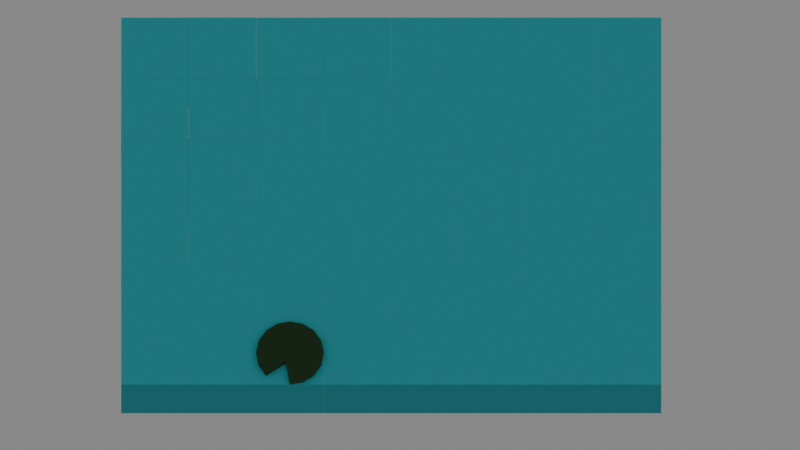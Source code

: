 # Source: lake.blend  (saved by Blender 4.5.90; exported with 4.5.12 LTS)
import bpy
from mathutils import Matrix  # noqa: F401  (used for matrix-valued properties, if any)

bpy.ops.wm.read_factory_settings(use_empty=True)
scene = bpy.context.scene
scene.name = 'Scene'

# ---- collections
col_collection = bpy.data.collections.new('Collection'); scene.collection.children.link(col_collection)
col_water_lilies = bpy.data.collections.new('Water_Lilies'); scene.collection.children.link(col_water_lilies)

# ---- materials (node trees are filled in below, after node groups)
mat_water = bpy.data.materials.new('water')
mat_water.diffuse_color = (0.04673, 0.7155, 0.8004, 1.0)
mat_water.roughness = 1.0
mat_dark_water = bpy.data.materials.new('dark_water')
mat_dark_water.diffuse_color = (0.04673, 0.7155, 0.8004, 1.0)
mat_dark_water.roughness = 1.0
mat_water_lily = bpy.data.materials.new('water_lily')
mat_water_lily.diffuse_color = (0.02764, 0.08333, 0.02608, 1.0)
mat_water_lily.roughness = 1.0

# ---- material node trees
mat_water.use_nodes = True; mat_water.node_tree.nodes.clear()
_N = mat_water.node_tree.nodes; _L = mat_water.node_tree.links
n0 = _N.new('ShaderNodeBsdfPrincipled'); n0.name = 'Principled BSDF'; n0.location = (-200, 100)
n0.inputs[0].default_value = (0.04673, 0.7155, 0.8004, 1.0)
n0.inputs[2].default_value = 1.0
n1 = _N.new('ShaderNodeOutputMaterial'); n1.name = 'Material Output'; n1.location = (200, 100)
_L.new(n0.outputs[0], n1.inputs[0])
n1.is_active_output = True
mat_dark_water.use_nodes = True; mat_dark_water.node_tree.nodes.clear()
_N = mat_dark_water.node_tree.nodes; _L = mat_dark_water.node_tree.links
n0 = _N.new('ShaderNodeBsdfPrincipled'); n0.name = 'Principled BSDF'; n0.location = (-200, 100)
n0.inputs[0].default_value = (0.03276, 0.4721, 0.5275, 1.0)
n0.inputs[2].default_value = 1.0
n1 = _N.new('ShaderNodeOutputMaterial'); n1.name = 'Material Output'; n1.location = (200, 100)
_L.new(n0.outputs[0], n1.inputs[0])
n1.is_active_output = True
mat_water_lily.use_nodes = True; mat_water_lily.node_tree.nodes.clear()
_N = mat_water_lily.node_tree.nodes; _L = mat_water_lily.node_tree.links
n0 = _N.new('ShaderNodeBsdfPrincipled'); n0.name = 'Principled BSDF'; n0.location = (-200, 100)
n0.inputs[0].default_value = (0.02764, 0.08333, 0.02608, 1.0)
n0.inputs[2].default_value = 1.0
n1 = _N.new('ShaderNodeOutputMaterial'); n1.name = 'Material Output'; n1.location = (200, 100)
_L.new(n0.outputs[0], n1.inputs[0])
n1.is_active_output = True

# ---- world
world_world = bpy.data.worlds.new('World'); scene.world = world_world
world_world.use_nodes = True; world_world.node_tree.nodes.clear()
_N = world_world.node_tree.nodes; _L = world_world.node_tree.links
n0 = _N.new('ShaderNodeOutputWorld'); n0.name = 'World Output'; n0.location = (200, 100)
n1 = _N.new('ShaderNodeBackground'); n1.name = 'Background'; n1.location = (-200, 100)
n1.inputs[0].default_value = (0.05088, 0.05088, 0.05088, 1.0)
n1.inputs[1].default_value = 5.0
_L.new(n1.outputs[0], n0.inputs[0])
n0.is_active_output = True
world_world.color = (0.05088, 0.05088, 0.05088)
world_world.sun_shadow_jitter_overblur = 0.0

# ---- cameras
cam_camera_002 = bpy.data.cameras.new('Camera.002')
cam_camera_002.type = 'ORTHO'
cam_camera_002.ortho_scale = 23.7

# ---- meshes
me_cube_001 = bpy.data.meshes.new('Cube.001')
me_cube_001.from_pydata([(-1.0, -1.0, -1.0), (-1.0, -1.0, 1.0), (-1.0, 1.0, -1.0), (-1.0, 1.0, 1.0), (1.0, -1.0, -1.0), (1.0, -1.0, 1.0), (1.0, 1.0, -1.0), (1.0, 1.0, 1.0)], [], [(0, 1, 3, 2), (2, 3, 7, 6), (6, 7, 5, 4), (4, 5, 1, 0), (2, 6, 4, 0), (7, 3, 1, 5)])
me_cube_001.polygons.foreach_set('material_index', [1, 1, 1, 1, 0, 0])
_uv = me_cube_001.uv_layers.new(name='UVMap')
_uv.uv.foreach_set('vector', [0.375, 0.0, 0.625, 0.0, 0.625, 0.25, 0.375, 0.25, 0.375, 0.25, 0.625, 0.25, 0.625, 0.5, 0.375, 0.5, 0.375, 0.5, 0.625, 0.5, 0.625, 0.75, 0.375, 0.75, 0.375, 0.75, 0.625, 0.75, 0.625, 1.0, 0.375, 1.0, 0.125, 0.5, 0.375, 0.5, 0.375, 0.75, 0.125, 0.75, 0.625, 0.5, 0.875, 0.5, 0.875, 0.75, 0.625, 0.75])
me_cube_001.materials.append(mat_water)
me_cube_001.materials.append(mat_dark_water)
me_cube_001.update()
me_cube_049 = bpy.data.meshes.new('Cube.049')
me_cube_049.from_pydata([(4.707, 0.7071, 1.0), (4.383, 0.9239, 1.0), (4.0, 1.0, 1.0), (3.617, 0.9239, 1.0), (3.293, 0.7071, 1.0), (3.076, 0.3827, 1.0), (3.0, 2.086e-07, 1.0), (3.076, -0.3827, 1.0), (3.293, -0.7071, 1.0), (4.0, -1.0, 1.0), (4.383, -0.9239, 1.0), (4.707, -0.7071, 1.0), (4.924, -0.3827, 1.0), (5.0, 2.682e-07, 1.0), (4.924, 0.3827, 1.0), (4.676, -0.2613, 1.0), (4.53, 0.2197, 1.0), (4.293, 0.6626, 1.0), (4.139, -0.3365, 1.0), (4.0, 2.98e-07, 1.0), (3.793, 0.5, 1.0), (3.878, -0.3011, 1.0), (3.658, -0.1416, 1.0), (3.324, 0.2613, 1.0), (4.383, 0.9239, 1.147), (4.707, 0.7071, 1.147), (4.0, 1.0, 1.147), (3.617, 0.9239, 1.147), (3.293, 0.7071, 1.147), (3.076, 0.3827, 1.147), (3.0, 2.086e-07, 1.147), (3.076, -0.3827, 1.147), (3.293, -0.7071, 1.147), (4.383, -0.9239, 1.147), (4.0, -1.0, 1.147), (4.707, -0.7071, 1.147), (4.924, -0.3827, 1.147), (5.0, 2.682e-07, 1.147), (4.924, 0.3827, 1.147), (4.676, -0.2613, 1.147), (4.139, -0.3365, 1.147), (3.878, -0.3011, 1.147), (4.53, 0.2197, 1.147), (4.0, 2.98e-07, 1.147), (3.658, -0.1416, 1.147), (4.293, 0.6626, 1.147), (3.793, 0.5, 1.147), (3.324, 0.2613, 1.147)], [], [(13, 12, 11, 15), (15, 11, 10, 18), (18, 10, 9, 21), (14, 13, 15, 16), (16, 15, 18, 19), (19, 18, 21, 22), (22, 21, 8, 7), (0, 14, 16, 17), (17, 16, 19, 20), (20, 19, 22, 23), (23, 22, 7, 6), (1, 0, 17, 2), (2, 17, 20, 3), (3, 20, 23, 4), (4, 23, 6, 5), (37, 39, 35, 36), (39, 40, 33, 35), (40, 41, 34, 33), (38, 42, 39, 37), (42, 43, 40, 39), (43, 44, 41, 40), (44, 31, 32, 41), (25, 45, 42, 38), (45, 46, 43, 42), (46, 47, 44, 43), (47, 30, 31, 44), (24, 26, 45, 25), (26, 27, 46, 45), (27, 28, 47, 46), (28, 29, 30, 47), (1, 2, 26, 24), (10, 11, 35, 33), (2, 3, 27, 26), (11, 12, 36, 35), (3, 4, 28, 27), (12, 13, 37, 36), (4, 5, 29, 28), (21, 9, 34, 41), (13, 14, 38, 37), (5, 6, 30, 29), (8, 21, 41, 32), (14, 0, 25, 38), (6, 7, 31, 30), (7, 8, 32, 31), (0, 1, 24, 25), (9, 10, 33, 34)])
_uv = me_cube_049.uv_layers.new(name='UVMap')
_uv.uv.foreach_set('vector', [0.0, 0.0, 0.0, 0.0, 0.0, 0.0, 0.0, 0.0, 0.0, 0.0, 0.0, 0.0, 0.0, 0.0, 0.0, 0.0, 0.0, 0.0, 0.0, 0.0, 0.0, 0.0, 0.0, 0.0, 0.0, 0.0, 0.0, 0.0, 0.0, 0.0, 0.0, 0.0, 0.0, 0.0, 0.0, 0.0, 0.0, 0.0, 0.0, 0.0, 0.0, 0.0, 0.0, 0.0, 0.0, 0.0, 0.0, 0.0, 0.0, 0.0, 0.0, 0.0, 0.0, 0.0, 0.0, 0.0, 0.0, 0.0, 0.0, 0.0, 0.0, 0.0, 0.0, 0.0, 0.0, 0.0, 0.0, 0.0, 0.0, 0.0, 0.0, 0.0, 0.0, 0.0, 0.0, 0.0, 0.0, 0.0, 0.0, 0.0, 0.0, 0.0, 0.0, 0.0, 0.0, 0.0, 0.0, 0.0, 0.0, 0.0, 0.0, 0.0, 0.0, 0.0, 0.0, 0.0, 0.0, 0.0, 0.0, 0.0, 0.0, 0.0, 0.0, 0.0, 0.0, 0.0, 0.0, 0.0, 0.0, 0.0, 0.0, 0.0, 0.0, 0.0, 0.0, 0.0, 0.0, 0.0, 0.0, 0.0, 0.0, 0.0, 0.0, 0.0, 0.0, 0.0, 0.0, 0.0, 0.0, 0.0, 0.0, 0.0, 0.0, 0.0, 0.0, 0.0, 0.0, 0.0, 0.0, 0.0, 0.0, 0.0, 0.0, 0.0, 0.0, 0.0, 0.0, 0.0, 0.0, 0.0, 0.0, 0.0, 0.0, 0.0, 0.0, 0.0, 0.0, 0.0, 0.0, 0.0, 0.0, 0.0, 0.0, 0.0, 0.0, 0.0, 0.0, 0.0, 0.0, 0.0, 0.0, 0.0, 0.0, 0.0, 0.0, 0.0, 0.0, 0.0, 0.0, 0.0, 0.0, 0.0, 0.0, 0.0, 0.0, 0.0, 0.0, 0.0, 0.0, 0.0, 0.0, 0.0, 0.0, 0.0, 0.0, 0.0, 0.0, 0.0, 0.0, 0.0, 0.0, 0.0, 0.0, 0.0, 0.0, 0.0, 0.0, 0.0, 0.0, 0.0, 0.0, 0.0, 0.0, 0.0, 0.0, 0.0, 0.0, 0.0, 0.0, 0.0, 0.0, 0.0, 0.0, 0.0, 0.0, 0.0, 0.0, 0.0, 0.0, 0.0, 0.0, 0.0, 0.0, 0.0, 0.0, 0.0, 0.0, 0.0, 0.0, 0.0, 0.0, 0.0, 0.0, 0.0, 0.0, 0.0, 0.0, 0.0, 0.0, 0.0, 0.0, 0.0, 0.0, 0.0, 0.0, 0.0, 0.0, 0.0, 0.0, 0.0, 0.0, 0.0, 0.0, 0.0, 0.0, 0.0, 0.0, 0.0, 0.0, 0.0, 0.0, 0.0, 0.0, 0.0, 0.0, 0.0, 0.0, 0.0, 0.0, 0.0, 0.0, 0.0, 0.0, 0.0, 0.0, 0.0, 0.0, 0.0, 0.0, 0.0, 0.0, 0.0, 0.0, 0.0, 0.0, 0.0, 0.0, 0.0, 0.0, 0.0, 0.0, 0.0, 0.0, 0.0, 0.0, 0.0, 0.0, 0.0, 0.0, 0.0, 0.0, 0.0, 0.0, 0.0, 0.0, 0.0, 0.0, 0.0, 0.0, 0.0, 0.0, 0.0, 0.0, 0.0, 0.0, 0.0, 0.0, 0.0, 0.0, 0.0, 0.0, 0.0, 0.0, 0.0, 0.0, 0.0, 0.0, 0.0, 0.0, 0.0, 0.0, 0.0, 0.0, 0.0, 0.0, 0.0, 0.0, 0.0, 0.0, 0.0, 0.0, 0.0, 0.0, 0.0, 0.0, 0.0, 0.0, 0.0, 0.0, 0.0, 0.0, 0.0, 0.0, 0.0, 0.0, 0.0, 0.0, 0.0])
me_cube_049.materials.append(mat_water_lily)
me_cube_049.update()

# ---- objects
ob_camera = bpy.data.objects.new('Camera', cam_camera_002)
ob_cube = bpy.data.objects.new('Cube', me_cube_001)
ob_cube_001 = bpy.data.objects.new('Cube.001', me_cube_001)
ob_cube_002 = bpy.data.objects.new('Cube.002', me_cube_001)
ob_cube_003 = bpy.data.objects.new('Cube.003', me_cube_001)
ob_cube_004 = bpy.data.objects.new('Cube.004', me_cube_001)
ob_cube_005 = bpy.data.objects.new('Cube.005', me_cube_001)
ob_cube_006 = bpy.data.objects.new('Cube.006', me_cube_001)
ob_cube_007 = bpy.data.objects.new('Cube.007', me_cube_001)
ob_cube_008 = bpy.data.objects.new('Cube.008', me_cube_001)
ob_cube_009 = bpy.data.objects.new('Cube.009', me_cube_001)
ob_cube_010 = bpy.data.objects.new('Cube.010', me_cube_001)
ob_cube_011 = bpy.data.objects.new('Cube.011', me_cube_001)
ob_cube_012 = bpy.data.objects.new('Cube.012', me_cube_001)
ob_cube_013 = bpy.data.objects.new('Cube.013', me_cube_001)
ob_cube_014 = bpy.data.objects.new('Cube.014', me_cube_001)
ob_cube_015 = bpy.data.objects.new('Cube.015', me_cube_001)
ob_cube_016 = bpy.data.objects.new('Cube.016', me_cube_001)
ob_cube_017 = bpy.data.objects.new('Cube.017', me_cube_001)
ob_cube_018 = bpy.data.objects.new('Cube.018', me_cube_001)
ob_cube_019 = bpy.data.objects.new('Cube.019', me_cube_001)
ob_cube_020 = bpy.data.objects.new('Cube.020', me_cube_001)
ob_cube_021 = bpy.data.objects.new('Cube.021', me_cube_001)
ob_cube_022 = bpy.data.objects.new('Cube.022', me_cube_001)
ob_cube_023 = bpy.data.objects.new('Cube.023', me_cube_001)
ob_cube_024 = bpy.data.objects.new('Cube.024', me_cube_001)
ob_cube_025 = bpy.data.objects.new('Cube.025', me_cube_001)
ob_cube_026 = bpy.data.objects.new('Cube.026', me_cube_001)
ob_cube_027 = bpy.data.objects.new('Cube.027', me_cube_001)
ob_cube_028 = bpy.data.objects.new('Cube.028', me_cube_001)
ob_cube_029 = bpy.data.objects.new('Cube.029', me_cube_001)
ob_cube_030 = bpy.data.objects.new('Cube.030', me_cube_001)
ob_cube_031 = bpy.data.objects.new('Cube.031', me_cube_001)
ob_cube_032 = bpy.data.objects.new('Cube.032', me_cube_001)
ob_cube_033 = bpy.data.objects.new('Cube.033', me_cube_001)
ob_cube_034 = bpy.data.objects.new('Cube.034', me_cube_001)
ob_cube_035 = bpy.data.objects.new('Cube.035', me_cube_001)
ob_cube_036 = bpy.data.objects.new('Cube.036', me_cube_001)
ob_cube_037 = bpy.data.objects.new('Cube.037', me_cube_001)
ob_cube_038 = bpy.data.objects.new('Cube.038', me_cube_001)
ob_cube_039 = bpy.data.objects.new('Cube.039', me_cube_001)
ob_cube_040 = bpy.data.objects.new('Cube.040', me_cube_001)
ob_cube_041 = bpy.data.objects.new('Cube.041', me_cube_001)
ob_cube_042 = bpy.data.objects.new('Cube.042', me_cube_001)
ob_cube_043 = bpy.data.objects.new('Cube.043', me_cube_001)
ob_cube_044 = bpy.data.objects.new('Cube.044', me_cube_001)
ob_cube_045 = bpy.data.objects.new('Cube.045', me_cube_001)
ob_cube_046 = bpy.data.objects.new('Cube.046', me_cube_001)
ob_cube_047 = bpy.data.objects.new('Cube.047', me_cube_001)
ob_cube_048 = bpy.data.objects.new('Cube.048', me_cube_049)

# ---- transforms, parenting, visibility, modifiers, constraints
ob_camera.location = (-2.0, -6.733, 12.68)
ob_camera.rotation_euler = (0.4363, -0.0, 0.7854)
ob_cube.location = (-8.0, -11.0, 0.0)
ob_cube.rotation_euler = (0.0, -0.0, 0.7854)
ob_cube_001.location = (-6.586, -9.586, 0.0)
ob_cube_001.rotation_euler = (0.0, -0.0, 0.7854)
ob_cube_002.location = (-5.172, -8.172, 0.0)
ob_cube_002.rotation_euler = (0.0, -0.0, 0.7854)
ob_cube_003.location = (-3.757, -6.757, 0.0)
ob_cube_003.rotation_euler = (0.0, -0.0, 0.7854)
ob_cube_004.location = (-2.343, -5.343, 0.0)
ob_cube_004.rotation_euler = (0.0, -0.0, 0.7854)
ob_cube_005.location = (-0.9289, -3.929, 0.0)
ob_cube_005.rotation_euler = (0.0, -0.0, 0.7854)
ob_cube_006.location = (0.4853, -2.515, 0.0)
ob_cube_006.rotation_euler = (0.0, -0.0, 0.7854)
ob_cube_007.location = (1.899, -1.101, 0.0)
ob_cube_007.rotation_euler = (0.0, -0.0, 0.7854)
ob_cube_008.location = (-9.414, -9.586, 0.0)
ob_cube_008.rotation_euler = (0.0, -0.0, 0.7854)
ob_cube_009.location = (-8.0, -8.172, 0.0)
ob_cube_009.rotation_euler = (0.0, -0.0, 0.7854)
ob_cube_010.location = (-6.586, -6.757, 0.0)
ob_cube_010.rotation_euler = (0.0, -0.0, 0.7854)
ob_cube_011.location = (-5.172, -5.343, 0.0)
ob_cube_011.rotation_euler = (0.0, -0.0, 0.7854)
ob_cube_012.location = (-3.757, -3.929, 0.0)
ob_cube_012.rotation_euler = (0.0, -0.0, 0.7854)
ob_cube_013.location = (-2.343, -2.515, 0.0)
ob_cube_013.rotation_euler = (0.0, -0.0, 0.7854)
ob_cube_014.location = (-0.9289, -1.101, 0.0)
ob_cube_014.rotation_euler = (0.0, -0.0, 0.7854)
ob_cube_015.location = (0.4853, 0.3137, 0.0)
ob_cube_015.rotation_euler = (0.0, -0.0, 0.7854)
ob_cube_016.location = (-10.83, -8.172, 0.0)
ob_cube_016.rotation_euler = (0.0, -0.0, 0.7854)
ob_cube_017.location = (-9.414, -6.757, 0.0)
ob_cube_017.rotation_euler = (0.0, -0.0, 0.7854)
ob_cube_018.location = (-8.0, -5.343, 0.0)
ob_cube_018.rotation_euler = (0.0, -0.0, 0.7854)
ob_cube_019.location = (-6.586, -3.929, 0.0)
ob_cube_019.rotation_euler = (0.0, -0.0, 0.7854)
ob_cube_020.location = (-5.172, -2.515, 0.0)
ob_cube_020.rotation_euler = (0.0, -0.0, 0.7854)
ob_cube_021.location = (-3.757, -1.101, 0.0)
ob_cube_021.rotation_euler = (0.0, -0.0, 0.7854)
ob_cube_022.location = (-2.343, 0.3137, 0.0)
ob_cube_022.rotation_euler = (0.0, -0.0, 0.7854)
ob_cube_023.location = (-0.9289, 1.728, 0.0)
ob_cube_023.rotation_euler = (0.0, -0.0, 0.7854)
ob_cube_024.location = (-12.24, -6.757, 0.0)
ob_cube_024.rotation_euler = (0.0, -0.0, 0.7854)
ob_cube_025.location = (-10.83, -5.343, 0.0)
ob_cube_025.rotation_euler = (0.0, -0.0, 0.7854)
ob_cube_026.location = (-9.414, -3.929, 0.0)
ob_cube_026.rotation_euler = (0.0, -0.0, 0.7854)
ob_cube_027.location = (-8.0, -2.515, 0.0)
ob_cube_027.rotation_euler = (0.0, -0.0, 0.7854)
ob_cube_028.location = (-6.586, -1.101, 0.0)
ob_cube_028.rotation_euler = (0.0, -0.0, 0.7854)
ob_cube_029.location = (-5.172, 0.3137, 0.0)
ob_cube_029.rotation_euler = (0.0, -0.0, 0.7854)
ob_cube_030.location = (-3.757, 1.728, 0.0)
ob_cube_030.rotation_euler = (0.0, -0.0, 0.7854)
ob_cube_031.location = (-2.343, 3.142, 0.0)
ob_cube_031.rotation_euler = (0.0, -0.0, 0.7854)
ob_cube_032.location = (-13.66, -5.343, 0.0)
ob_cube_032.rotation_euler = (0.0, -0.0, 0.7854)
ob_cube_033.location = (-12.24, -3.929, 0.0)
ob_cube_033.rotation_euler = (0.0, -0.0, 0.7854)
ob_cube_034.location = (-10.83, -2.515, 0.0)
ob_cube_034.rotation_euler = (0.0, -0.0, 0.7854)
ob_cube_035.location = (-9.414, -1.101, 0.0)
ob_cube_035.rotation_euler = (0.0, -0.0, 0.7854)
ob_cube_036.location = (-8.0, 0.3137, 0.0)
ob_cube_036.rotation_euler = (0.0, -0.0, 0.7854)
ob_cube_037.location = (-6.586, 1.728, 0.0)
ob_cube_037.rotation_euler = (0.0, -0.0, 0.7854)
ob_cube_038.location = (-5.172, 3.142, 0.0)
ob_cube_038.rotation_euler = (0.0, -0.0, 0.7854)
ob_cube_039.location = (-3.757, 4.556, 0.0)
ob_cube_039.rotation_euler = (0.0, -0.0, 0.7854)
ob_cube_040.location = (-15.07, -3.929, 0.0)
ob_cube_040.rotation_euler = (0.0, -0.0, 0.7854)
ob_cube_041.location = (-13.66, -2.515, 0.0)
ob_cube_041.rotation_euler = (0.0, -0.0, 0.7854)
ob_cube_042.location = (-12.24, -1.101, 0.0)
ob_cube_042.rotation_euler = (0.0, -0.0, 0.7854)
ob_cube_043.location = (-10.83, 0.3137, 0.0)
ob_cube_043.rotation_euler = (0.0, -0.0, 0.7854)
ob_cube_044.location = (-9.414, 1.728, 0.0)
ob_cube_044.rotation_euler = (0.0, -0.0, 0.7854)
ob_cube_045.location = (-8.0, 3.142, 0.0)
ob_cube_045.rotation_euler = (0.0, -0.0, 0.7854)
ob_cube_046.location = (-6.586, 4.556, 0.0)
ob_cube_046.rotation_euler = (0.0, -0.0, 0.7854)
ob_cube_047.location = (-5.172, 5.971, 0.0)
ob_cube_047.rotation_euler = (0.0, -0.0, 0.7854)
ob_cube_048.location = (-8.0, -11.0, 0.0)
ob_cube_048.rotation_euler = (0.0, -0.0, 0.7854)

# ---- collection membership
col_collection.objects.link(ob_camera)
col_collection.objects.link(ob_cube)
col_collection.objects.link(ob_cube_001)
col_collection.objects.link(ob_cube_002)
col_collection.objects.link(ob_cube_003)
col_collection.objects.link(ob_cube_004)
col_collection.objects.link(ob_cube_005)
col_collection.objects.link(ob_cube_006)
col_collection.objects.link(ob_cube_007)
col_collection.objects.link(ob_cube_008)
col_collection.objects.link(ob_cube_009)
col_collection.objects.link(ob_cube_010)
col_collection.objects.link(ob_cube_011)
col_collection.objects.link(ob_cube_012)
col_collection.objects.link(ob_cube_013)
col_collection.objects.link(ob_cube_014)
col_collection.objects.link(ob_cube_015)
col_collection.objects.link(ob_cube_016)
col_collection.objects.link(ob_cube_017)
col_collection.objects.link(ob_cube_018)
col_collection.objects.link(ob_cube_019)
col_collection.objects.link(ob_cube_020)
col_collection.objects.link(ob_cube_021)
col_collection.objects.link(ob_cube_022)
col_collection.objects.link(ob_cube_023)
col_collection.objects.link(ob_cube_024)
col_collection.objects.link(ob_cube_025)
col_collection.objects.link(ob_cube_026)
col_collection.objects.link(ob_cube_027)
col_collection.objects.link(ob_cube_028)
col_collection.objects.link(ob_cube_029)
col_collection.objects.link(ob_cube_030)
col_collection.objects.link(ob_cube_031)
col_collection.objects.link(ob_cube_032)
col_collection.objects.link(ob_cube_033)
col_collection.objects.link(ob_cube_034)
col_collection.objects.link(ob_cube_035)
col_collection.objects.link(ob_cube_036)
col_collection.objects.link(ob_cube_037)
col_collection.objects.link(ob_cube_038)
col_collection.objects.link(ob_cube_039)
col_collection.objects.link(ob_cube_040)
col_collection.objects.link(ob_cube_041)
col_collection.objects.link(ob_cube_042)
col_collection.objects.link(ob_cube_043)
col_collection.objects.link(ob_cube_044)
col_collection.objects.link(ob_cube_045)
col_collection.objects.link(ob_cube_046)
col_collection.objects.link(ob_cube_047)
col_collection.objects.link(ob_cube_048)

# ---- scene / render settings (as saved in the file)
scene.camera = ob_camera
scene.frame_start = 1; scene.frame_end = 250; scene.frame_set(1)
scene.render.engine = 'BLENDER_EEVEE_NEXT'
bpy.context.view_layer.update()
